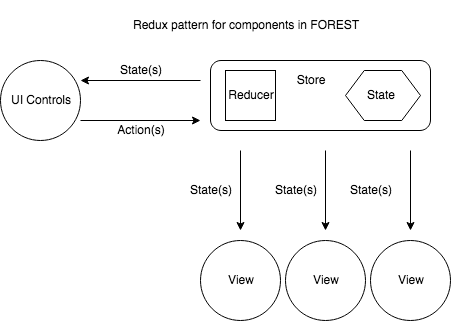

The diagram above was exported from draw.io. Its source (the exported page's mxGraphModel, read from the mxfile embedded in the PNG):
<mxGraphModel dx="772" dy="451" grid="1" gridSize="10" guides="1" tooltips="1" connect="1" arrows="1" fold="1" page="1" pageScale="1" pageWidth="827" pageHeight="1169" math="0" shadow="0">
  <root>
    <mxCell id="0" />
    <mxCell id="1" parent="0" />
    <mxCell id="dcIGL5cx8pouN5Ny1CiX-25" value="" style="rounded=1;whiteSpace=wrap;html=1;" vertex="1" parent="1">
      <mxGeometry x="370" y="80" width="220" height="70" as="geometry" />
    </mxCell>
    <mxCell id="dcIGL5cx8pouN5Ny1CiX-1" value="" style="ellipse;whiteSpace=wrap;html=1;aspect=fixed;" vertex="1" parent="1">
      <mxGeometry x="160" y="80" width="80" height="80" as="geometry" />
    </mxCell>
    <mxCell id="dcIGL5cx8pouN5Ny1CiX-3" value="" style="endArrow=classic;html=1;" edge="1" parent="1">
      <mxGeometry width="50" height="50" relative="1" as="geometry">
        <mxPoint x="240" y="140" as="sourcePoint" />
        <mxPoint x="360" y="140" as="targetPoint" />
      </mxGeometry>
    </mxCell>
    <mxCell id="dcIGL5cx8pouN5Ny1CiX-5" value="" style="endArrow=classic;html=1;" edge="1" parent="1">
      <mxGeometry width="50" height="50" relative="1" as="geometry">
        <mxPoint x="360" y="100" as="sourcePoint" />
        <mxPoint x="240" y="100" as="targetPoint" />
      </mxGeometry>
    </mxCell>
    <mxCell id="dcIGL5cx8pouN5Ny1CiX-6" value="UI Controls" style="text;html=1;strokeColor=none;fillColor=none;align=center;verticalAlign=middle;whiteSpace=wrap;rounded=0;" vertex="1" parent="1">
      <mxGeometry x="165" y="110" width="70" height="20" as="geometry" />
    </mxCell>
    <mxCell id="dcIGL5cx8pouN5Ny1CiX-7" value="Store" style="text;html=1;strokeColor=none;fillColor=none;align=center;verticalAlign=middle;whiteSpace=wrap;rounded=0;" vertex="1" parent="1">
      <mxGeometry x="435" y="90" width="70" height="20" as="geometry" />
    </mxCell>
    <mxCell id="dcIGL5cx8pouN5Ny1CiX-8" value="Action(s)" style="text;html=1;strokeColor=none;fillColor=none;align=center;verticalAlign=middle;whiteSpace=wrap;rounded=0;" vertex="1" parent="1">
      <mxGeometry x="280" y="140" width="40" height="20" as="geometry" />
    </mxCell>
    <mxCell id="dcIGL5cx8pouN5Ny1CiX-9" value="State(s)" style="text;html=1;strokeColor=none;fillColor=none;align=center;verticalAlign=middle;whiteSpace=wrap;rounded=0;" vertex="1" parent="1">
      <mxGeometry x="280" y="80" width="40" height="20" as="geometry" />
    </mxCell>
    <mxCell id="dcIGL5cx8pouN5Ny1CiX-12" value="" style="ellipse;whiteSpace=wrap;html=1;aspect=fixed;" vertex="1" parent="1">
      <mxGeometry x="360" y="260" width="80" height="80" as="geometry" />
    </mxCell>
    <mxCell id="dcIGL5cx8pouN5Ny1CiX-13" value="" style="endArrow=classic;html=1;" edge="1" parent="1">
      <mxGeometry width="50" height="50" relative="1" as="geometry">
        <mxPoint x="400" y="170" as="sourcePoint" />
        <mxPoint x="400" y="250" as="targetPoint" />
      </mxGeometry>
    </mxCell>
    <mxCell id="dcIGL5cx8pouN5Ny1CiX-14" value="State(s)" style="text;html=1;strokeColor=none;fillColor=none;align=center;verticalAlign=middle;whiteSpace=wrap;rounded=0;" vertex="1" parent="1">
      <mxGeometry x="350" y="200" width="40" height="20" as="geometry" />
    </mxCell>
    <mxCell id="dcIGL5cx8pouN5Ny1CiX-15" value="View" style="text;html=1;strokeColor=none;fillColor=none;align=center;verticalAlign=middle;whiteSpace=wrap;rounded=0;" vertex="1" parent="1">
      <mxGeometry x="365" y="290" width="70" height="20" as="geometry" />
    </mxCell>
    <mxCell id="dcIGL5cx8pouN5Ny1CiX-16" value="" style="ellipse;whiteSpace=wrap;html=1;aspect=fixed;" vertex="1" parent="1">
      <mxGeometry x="445" y="260" width="80" height="80" as="geometry" />
    </mxCell>
    <mxCell id="dcIGL5cx8pouN5Ny1CiX-17" value="" style="endArrow=classic;html=1;" edge="1" parent="1">
      <mxGeometry width="50" height="50" relative="1" as="geometry">
        <mxPoint x="485" y="170" as="sourcePoint" />
        <mxPoint x="485" y="250" as="targetPoint" />
      </mxGeometry>
    </mxCell>
    <mxCell id="dcIGL5cx8pouN5Ny1CiX-18" value="State(s)" style="text;html=1;strokeColor=none;fillColor=none;align=center;verticalAlign=middle;whiteSpace=wrap;rounded=0;" vertex="1" parent="1">
      <mxGeometry x="435" y="200" width="40" height="20" as="geometry" />
    </mxCell>
    <mxCell id="dcIGL5cx8pouN5Ny1CiX-19" value="View" style="text;html=1;strokeColor=none;fillColor=none;align=center;verticalAlign=middle;whiteSpace=wrap;rounded=0;" vertex="1" parent="1">
      <mxGeometry x="450" y="290" width="70" height="20" as="geometry" />
    </mxCell>
    <mxCell id="dcIGL5cx8pouN5Ny1CiX-20" value="" style="ellipse;whiteSpace=wrap;html=1;aspect=fixed;" vertex="1" parent="1">
      <mxGeometry x="530" y="260" width="80" height="80" as="geometry" />
    </mxCell>
    <mxCell id="dcIGL5cx8pouN5Ny1CiX-21" value="" style="endArrow=classic;html=1;" edge="1" parent="1">
      <mxGeometry width="50" height="50" relative="1" as="geometry">
        <mxPoint x="570" y="170" as="sourcePoint" />
        <mxPoint x="570" y="250" as="targetPoint" />
      </mxGeometry>
    </mxCell>
    <mxCell id="dcIGL5cx8pouN5Ny1CiX-22" value="State(s)" style="text;html=1;strokeColor=none;fillColor=none;align=center;verticalAlign=middle;whiteSpace=wrap;rounded=0;" vertex="1" parent="1">
      <mxGeometry x="510" y="200" width="40" height="20" as="geometry" />
    </mxCell>
    <mxCell id="dcIGL5cx8pouN5Ny1CiX-23" value="View" style="text;html=1;strokeColor=none;fillColor=none;align=center;verticalAlign=middle;whiteSpace=wrap;rounded=0;" vertex="1" parent="1">
      <mxGeometry x="535" y="290" width="70" height="20" as="geometry" />
    </mxCell>
    <mxCell id="dcIGL5cx8pouN5Ny1CiX-26" value="Reducer" style="rounded=0;whiteSpace=wrap;html=1;" vertex="1" parent="1">
      <mxGeometry x="385" y="90" width="50" height="50" as="geometry" />
    </mxCell>
    <mxCell id="dcIGL5cx8pouN5Ny1CiX-52" value="" style="shape=hexagon;perimeter=hexagonPerimeter2;whiteSpace=wrap;html=1;" vertex="1" parent="1">
      <mxGeometry x="505" y="90" width="75" height="50" as="geometry" />
    </mxCell>
    <mxCell id="dcIGL5cx8pouN5Ny1CiX-53" value="State" style="text;html=1;strokeColor=none;fillColor=none;align=center;verticalAlign=middle;whiteSpace=wrap;rounded=0;" vertex="1" parent="1">
      <mxGeometry x="505" y="105" width="70" height="20" as="geometry" />
    </mxCell>
    <mxCell id="dcIGL5cx8pouN5Ny1CiX-54" value="Redux pattern for components in FOREST" style="text;html=1;strokeColor=none;fillColor=none;align=center;verticalAlign=middle;whiteSpace=wrap;rounded=0;" vertex="1" parent="1">
      <mxGeometry x="280" y="20" width="250" height="50" as="geometry" />
    </mxCell>
  </root>
</mxGraphModel>